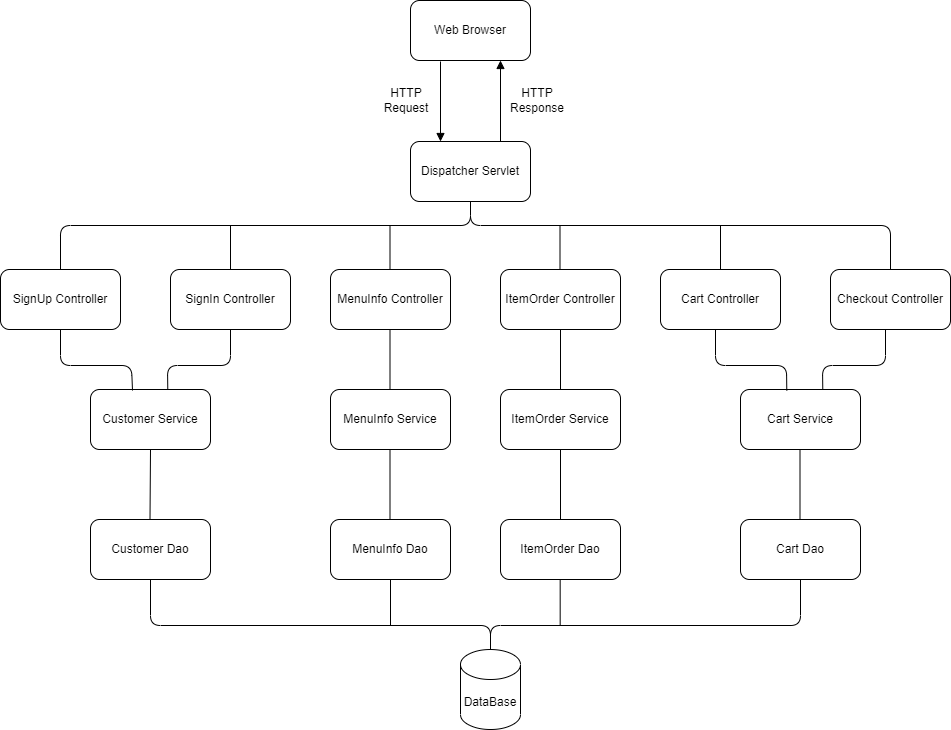

The diagram above was exported from draw.io. Its source (the exported page's mxGraphModel, read from the mxfile embedded in the PNG):
<mxGraphModel dx="1422" dy="794" grid="1" gridSize="10" guides="1" tooltips="1" connect="1" arrows="1" fold="1" page="1" pageScale="1" pageWidth="1100" pageHeight="850" math="0" shadow="0">
  <root>
    <mxCell id="0" />
    <mxCell id="1" parent="0" />
    <mxCell id="vdJSJC-LUsTwIezgpPlY-1" value="Web Browser" style="rounded=1;whiteSpace=wrap;html=1;" vertex="1" parent="1">
      <mxGeometry x="488" y="55" width="120" height="60" as="geometry" />
    </mxCell>
    <mxCell id="vdJSJC-LUsTwIezgpPlY-3" value="Dispatcher Servlet" style="rounded=1;whiteSpace=wrap;html=1;" vertex="1" parent="1">
      <mxGeometry x="488" y="196" width="120" height="60" as="geometry" />
    </mxCell>
    <mxCell id="vdJSJC-LUsTwIezgpPlY-4" value="SignIn Controller" style="rounded=1;whiteSpace=wrap;html=1;" vertex="1" parent="1">
      <mxGeometry x="248" y="324" width="120" height="60" as="geometry" />
    </mxCell>
    <mxCell id="vdJSJC-LUsTwIezgpPlY-5" value="SignUp Controller" style="rounded=1;whiteSpace=wrap;html=1;" vertex="1" parent="1">
      <mxGeometry x="78" y="324" width="120" height="60" as="geometry" />
    </mxCell>
    <mxCell id="vdJSJC-LUsTwIezgpPlY-6" value="MenuInfo Controller" style="rounded=1;whiteSpace=wrap;html=1;" vertex="1" parent="1">
      <mxGeometry x="408" y="324" width="120" height="60" as="geometry" />
    </mxCell>
    <mxCell id="vdJSJC-LUsTwIezgpPlY-7" value="ItemOrder Controller" style="rounded=1;whiteSpace=wrap;html=1;" vertex="1" parent="1">
      <mxGeometry x="578" y="324" width="120" height="60" as="geometry" />
    </mxCell>
    <mxCell id="vdJSJC-LUsTwIezgpPlY-8" value="Cart Controller" style="rounded=1;whiteSpace=wrap;html=1;" vertex="1" parent="1">
      <mxGeometry x="738" y="324" width="120" height="60" as="geometry" />
    </mxCell>
    <mxCell id="vdJSJC-LUsTwIezgpPlY-9" value="Checkout Controller" style="rounded=1;whiteSpace=wrap;html=1;" vertex="1" parent="1">
      <mxGeometry x="908" y="324" width="120" height="60" as="geometry" />
    </mxCell>
    <mxCell id="vdJSJC-LUsTwIezgpPlY-10" value="Customer Service" style="rounded=1;whiteSpace=wrap;html=1;" vertex="1" parent="1">
      <mxGeometry x="168" y="444" width="120" height="60" as="geometry" />
    </mxCell>
    <mxCell id="vdJSJC-LUsTwIezgpPlY-11" value="MenuInfo&amp;nbsp;Service" style="rounded=1;whiteSpace=wrap;html=1;" vertex="1" parent="1">
      <mxGeometry x="408" y="444" width="120" height="60" as="geometry" />
    </mxCell>
    <mxCell id="vdJSJC-LUsTwIezgpPlY-13" value="ItemOrder Service" style="rounded=1;whiteSpace=wrap;html=1;" vertex="1" parent="1">
      <mxGeometry x="578" y="444" width="120" height="60" as="geometry" />
    </mxCell>
    <mxCell id="vdJSJC-LUsTwIezgpPlY-14" value="Cart Service" style="rounded=1;whiteSpace=wrap;html=1;" vertex="1" parent="1">
      <mxGeometry x="818" y="444" width="120" height="60" as="geometry" />
    </mxCell>
    <mxCell id="vdJSJC-LUsTwIezgpPlY-15" value="Customer Dao" style="rounded=1;whiteSpace=wrap;html=1;" vertex="1" parent="1">
      <mxGeometry x="168" y="574" width="120" height="60" as="geometry" />
    </mxCell>
    <mxCell id="vdJSJC-LUsTwIezgpPlY-16" value="MenuInfo&amp;nbsp;Dao" style="rounded=1;whiteSpace=wrap;html=1;" vertex="1" parent="1">
      <mxGeometry x="408" y="574" width="120" height="60" as="geometry" />
    </mxCell>
    <mxCell id="vdJSJC-LUsTwIezgpPlY-17" value="ItemOrder Dao" style="rounded=1;whiteSpace=wrap;html=1;" vertex="1" parent="1">
      <mxGeometry x="578" y="574" width="120" height="60" as="geometry" />
    </mxCell>
    <mxCell id="vdJSJC-LUsTwIezgpPlY-18" value="Cart Dao" style="rounded=1;whiteSpace=wrap;html=1;" vertex="1" parent="1">
      <mxGeometry x="818" y="574" width="120" height="60" as="geometry" />
    </mxCell>
    <mxCell id="vdJSJC-LUsTwIezgpPlY-19" value="DataBase" style="shape=cylinder3;whiteSpace=wrap;html=1;boundedLbl=1;backgroundOutline=1;size=15;" vertex="1" parent="1">
      <mxGeometry x="538" y="704" width="60" height="80" as="geometry" />
    </mxCell>
    <mxCell id="vdJSJC-LUsTwIezgpPlY-20" value="" style="endArrow=block;html=1;rounded=0;endFill=1;" edge="1" parent="1">
      <mxGeometry width="50" height="50" relative="1" as="geometry">
        <mxPoint x="518" y="116" as="sourcePoint" />
        <mxPoint x="518" y="196" as="targetPoint" />
      </mxGeometry>
    </mxCell>
    <mxCell id="vdJSJC-LUsTwIezgpPlY-21" value="" style="endArrow=block;html=1;rounded=0;exitX=0.75;exitY=0;exitDx=0;exitDy=0;entryX=0.75;entryY=1;entryDx=0;entryDy=0;endFill=1;" edge="1" parent="1" source="vdJSJC-LUsTwIezgpPlY-3" target="vdJSJC-LUsTwIezgpPlY-1">
      <mxGeometry width="50" height="50" relative="1" as="geometry">
        <mxPoint x="528" y="126" as="sourcePoint" />
        <mxPoint x="528" y="206" as="targetPoint" />
      </mxGeometry>
    </mxCell>
    <mxCell id="vdJSJC-LUsTwIezgpPlY-22" value="HTTP Request" style="text;html=1;strokeColor=none;fillColor=none;align=center;verticalAlign=middle;whiteSpace=wrap;rounded=0;" vertex="1" parent="1">
      <mxGeometry x="454" y="140" width="60" height="30" as="geometry" />
    </mxCell>
    <mxCell id="vdJSJC-LUsTwIezgpPlY-23" value="HTTP Response" style="text;html=1;strokeColor=none;fillColor=none;align=center;verticalAlign=middle;whiteSpace=wrap;rounded=0;" vertex="1" parent="1">
      <mxGeometry x="585" y="140" width="60" height="30" as="geometry" />
    </mxCell>
    <mxCell id="vdJSJC-LUsTwIezgpPlY-26" value="" style="html=1;verticalAlign=bottom;endArrow=none;entryX=0.5;entryY=0;entryDx=0;entryDy=0;exitX=0.5;exitY=1;exitDx=0;exitDy=0;rounded=1;endFill=0;" edge="1" parent="1" source="vdJSJC-LUsTwIezgpPlY-3" target="vdJSJC-LUsTwIezgpPlY-5">
      <mxGeometry width="80" relative="1" as="geometry">
        <mxPoint x="378" y="290" as="sourcePoint" />
        <mxPoint x="458" y="290" as="targetPoint" />
        <Array as="points">
          <mxPoint x="548" y="280" />
          <mxPoint x="138" y="280" />
        </Array>
      </mxGeometry>
    </mxCell>
    <mxCell id="vdJSJC-LUsTwIezgpPlY-27" value="" style="endArrow=none;endFill=0;endSize=6;html=1;rounded=1;entryX=0.5;entryY=0;entryDx=0;entryDy=0;" edge="1" parent="1" target="vdJSJC-LUsTwIezgpPlY-4">
      <mxGeometry width="160" relative="1" as="geometry">
        <mxPoint x="308" y="280" as="sourcePoint" />
        <mxPoint x="478" y="290" as="targetPoint" />
      </mxGeometry>
    </mxCell>
    <mxCell id="vdJSJC-LUsTwIezgpPlY-28" value="" style="endArrow=none;endFill=0;endSize=6;html=1;rounded=1;entryX=0.5;entryY=0;entryDx=0;entryDy=0;" edge="1" parent="1">
      <mxGeometry width="160" relative="1" as="geometry">
        <mxPoint x="467.5" y="280" as="sourcePoint" />
        <mxPoint x="467.5" y="324" as="targetPoint" />
      </mxGeometry>
    </mxCell>
    <mxCell id="vdJSJC-LUsTwIezgpPlY-29" value="" style="endArrow=none;endFill=0;endSize=6;html=1;rounded=1;entryX=0.5;entryY=0;entryDx=0;entryDy=0;" edge="1" parent="1">
      <mxGeometry width="160" relative="1" as="geometry">
        <mxPoint x="637.5" y="280" as="sourcePoint" />
        <mxPoint x="637.5" y="324" as="targetPoint" />
      </mxGeometry>
    </mxCell>
    <mxCell id="vdJSJC-LUsTwIezgpPlY-31" value="" style="html=1;verticalAlign=bottom;endArrow=none;entryX=0.5;entryY=0;entryDx=0;entryDy=0;exitX=0.5;exitY=1;exitDx=0;exitDy=0;rounded=1;endFill=0;" edge="1" parent="1" source="vdJSJC-LUsTwIezgpPlY-3" target="vdJSJC-LUsTwIezgpPlY-9">
      <mxGeometry width="80" relative="1" as="geometry">
        <mxPoint x="558" y="266" as="sourcePoint" />
        <mxPoint x="154.96000000000004" y="334" as="targetPoint" />
        <Array as="points">
          <mxPoint x="548" y="280" />
          <mxPoint x="968" y="280" />
        </Array>
      </mxGeometry>
    </mxCell>
    <mxCell id="vdJSJC-LUsTwIezgpPlY-32" value="" style="endArrow=none;endFill=0;endSize=6;html=1;rounded=1;entryX=0.5;entryY=0;entryDx=0;entryDy=0;" edge="1" parent="1">
      <mxGeometry width="160" relative="1" as="geometry">
        <mxPoint x="798" y="280" as="sourcePoint" />
        <mxPoint x="798" y="324" as="targetPoint" />
      </mxGeometry>
    </mxCell>
    <mxCell id="vdJSJC-LUsTwIezgpPlY-33" value="" style="endArrow=none;endFill=0;endSize=6;html=1;rounded=1;entryX=0.5;entryY=0;entryDx=0;entryDy=0;exitX=0.5;exitY=1;exitDx=0;exitDy=0;" edge="1" parent="1" source="vdJSJC-LUsTwIezgpPlY-7" target="vdJSJC-LUsTwIezgpPlY-13">
      <mxGeometry width="160" relative="1" as="geometry">
        <mxPoint x="648" y="400" as="sourcePoint" />
        <mxPoint x="657.5" y="344" as="targetPoint" />
      </mxGeometry>
    </mxCell>
    <mxCell id="vdJSJC-LUsTwIezgpPlY-34" value="" style="endArrow=none;endFill=0;endSize=6;html=1;rounded=1;exitX=0.5;exitY=1;exitDx=0;exitDy=0;entryX=0.5;entryY=0;entryDx=0;entryDy=0;" edge="1" parent="1" source="vdJSJC-LUsTwIezgpPlY-13" target="vdJSJC-LUsTwIezgpPlY-17">
      <mxGeometry width="160" relative="1" as="geometry">
        <mxPoint x="667.5" y="310" as="sourcePoint" />
        <mxPoint x="668" y="560" as="targetPoint" />
      </mxGeometry>
    </mxCell>
    <mxCell id="vdJSJC-LUsTwIezgpPlY-35" value="" style="endArrow=none;endFill=0;endSize=6;html=1;rounded=1;entryX=0.5;entryY=0;entryDx=0;entryDy=0;exitX=0.5;exitY=1;exitDx=0;exitDy=0;" edge="1" parent="1">
      <mxGeometry width="160" relative="1" as="geometry">
        <mxPoint x="467.5" y="384" as="sourcePoint" />
        <mxPoint x="467.5" y="444" as="targetPoint" />
      </mxGeometry>
    </mxCell>
    <mxCell id="vdJSJC-LUsTwIezgpPlY-36" value="" style="endArrow=none;endFill=0;endSize=6;html=1;rounded=1;exitX=0.5;exitY=1;exitDx=0;exitDy=0;entryX=0.5;entryY=0;entryDx=0;entryDy=0;" edge="1" parent="1">
      <mxGeometry width="160" relative="1" as="geometry">
        <mxPoint x="467.5" y="504" as="sourcePoint" />
        <mxPoint x="467.5" y="574" as="targetPoint" />
      </mxGeometry>
    </mxCell>
    <mxCell id="vdJSJC-LUsTwIezgpPlY-37" value="" style="endArrow=none;endFill=0;endSize=6;html=1;rounded=1;entryX=0.5;entryY=0;entryDx=0;entryDy=0;exitX=0.5;exitY=1;exitDx=0;exitDy=0;startArrow=none;startFill=0;" edge="1" parent="1" source="vdJSJC-LUsTwIezgpPlY-10">
      <mxGeometry width="160" relative="1" as="geometry">
        <mxPoint x="218" y="520" as="sourcePoint" />
        <mxPoint x="227.5" y="574" as="targetPoint" />
      </mxGeometry>
    </mxCell>
    <mxCell id="vdJSJC-LUsTwIezgpPlY-38" value="" style="endArrow=none;endFill=0;endSize=6;html=1;rounded=1;exitX=0.5;exitY=1;exitDx=0;exitDy=0;entryX=0.5;entryY=0;entryDx=0;entryDy=0;" edge="1" parent="1">
      <mxGeometry width="160" relative="1" as="geometry">
        <mxPoint x="877.5" y="504" as="sourcePoint" />
        <mxPoint x="877.5" y="574" as="targetPoint" />
      </mxGeometry>
    </mxCell>
    <mxCell id="vdJSJC-LUsTwIezgpPlY-41" value="" style="html=1;verticalAlign=bottom;endArrow=none;rounded=1;endSize=6;exitX=0.5;exitY=1;exitDx=0;exitDy=0;endFill=0;entryX=0.35;entryY=0.017;entryDx=0;entryDy=0;entryPerimeter=0;" edge="1" parent="1" source="vdJSJC-LUsTwIezgpPlY-5" target="vdJSJC-LUsTwIezgpPlY-10">
      <mxGeometry width="80" relative="1" as="geometry">
        <mxPoint x="148" y="410" as="sourcePoint" />
        <mxPoint x="209" y="440" as="targetPoint" />
        <Array as="points">
          <mxPoint x="138" y="420" />
          <mxPoint x="209" y="420" />
        </Array>
      </mxGeometry>
    </mxCell>
    <mxCell id="vdJSJC-LUsTwIezgpPlY-42" value="" style="html=1;verticalAlign=bottom;endArrow=none;rounded=1;endSize=6;exitX=0.5;exitY=1;exitDx=0;exitDy=0;entryX=0.644;entryY=0.006;entryDx=0;entryDy=0;entryPerimeter=0;endFill=0;" edge="1" parent="1" source="vdJSJC-LUsTwIezgpPlY-4" target="vdJSJC-LUsTwIezgpPlY-10">
      <mxGeometry width="80" relative="1" as="geometry">
        <mxPoint x="148" y="394" as="sourcePoint" />
        <mxPoint x="228" y="440" as="targetPoint" />
        <Array as="points">
          <mxPoint x="308" y="420" />
          <mxPoint x="245" y="420" />
        </Array>
      </mxGeometry>
    </mxCell>
    <mxCell id="vdJSJC-LUsTwIezgpPlY-43" value="" style="html=1;verticalAlign=bottom;endArrow=none;rounded=1;endSize=6;exitX=0.5;exitY=1;exitDx=0;exitDy=0;entryX=0.344;entryY=0.017;entryDx=0;entryDy=0;entryPerimeter=0;endFill=0;" edge="1" parent="1">
      <mxGeometry width="80" relative="1" as="geometry">
        <mxPoint x="793" y="384" as="sourcePoint" />
        <mxPoint x="864.28" y="445.02" as="targetPoint" />
        <Array as="points">
          <mxPoint x="793" y="420" />
          <mxPoint x="864" y="420" />
        </Array>
      </mxGeometry>
    </mxCell>
    <mxCell id="vdJSJC-LUsTwIezgpPlY-44" value="" style="html=1;verticalAlign=bottom;endArrow=none;rounded=1;endSize=6;exitX=0.5;exitY=1;exitDx=0;exitDy=0;entryX=0.644;entryY=0.006;entryDx=0;entryDy=0;entryPerimeter=0;endFill=0;" edge="1" parent="1">
      <mxGeometry width="80" relative="1" as="geometry">
        <mxPoint x="963" y="384" as="sourcePoint" />
        <mxPoint x="900.28" y="444.36" as="targetPoint" />
        <Array as="points">
          <mxPoint x="963" y="420" />
          <mxPoint x="900" y="420" />
        </Array>
      </mxGeometry>
    </mxCell>
    <mxCell id="vdJSJC-LUsTwIezgpPlY-45" value="" style="html=1;verticalAlign=bottom;endArrow=none;rounded=1;endSize=6;exitX=0.5;exitY=1;exitDx=0;exitDy=0;entryX=0.5;entryY=0;entryDx=0;entryDy=0;entryPerimeter=0;startArrow=none;startFill=0;endFill=0;" edge="1" parent="1" source="vdJSJC-LUsTwIezgpPlY-15" target="vdJSJC-LUsTwIezgpPlY-19">
      <mxGeometry width="80" relative="1" as="geometry">
        <mxPoint x="408" y="680" as="sourcePoint" />
        <mxPoint x="564" y="700" as="targetPoint" />
        <Array as="points">
          <mxPoint x="228" y="680" />
          <mxPoint x="568" y="680" />
        </Array>
      </mxGeometry>
    </mxCell>
    <mxCell id="vdJSJC-LUsTwIezgpPlY-47" value="" style="endArrow=none;html=1;rounded=1;endSize=6;entryX=0.5;entryY=1;entryDx=0;entryDy=0;startArrow=none;startFill=0;endFill=0;" edge="1" parent="1" target="vdJSJC-LUsTwIezgpPlY-16">
      <mxGeometry width="50" height="50" relative="1" as="geometry">
        <mxPoint x="468" y="680" as="sourcePoint" />
        <mxPoint x="598" y="580" as="targetPoint" />
      </mxGeometry>
    </mxCell>
    <mxCell id="vdJSJC-LUsTwIezgpPlY-48" value="" style="html=1;verticalAlign=bottom;endArrow=none;rounded=1;endSize=6;exitX=0.5;exitY=1;exitDx=0;exitDy=0;entryX=0.5;entryY=0;entryDx=0;entryDy=0;entryPerimeter=0;startArrow=none;startFill=0;endFill=0;" edge="1" parent="1" source="vdJSJC-LUsTwIezgpPlY-18" target="vdJSJC-LUsTwIezgpPlY-19">
      <mxGeometry width="80" relative="1" as="geometry">
        <mxPoint x="888" y="660" as="sourcePoint" />
        <mxPoint x="564" y="700" as="targetPoint" />
        <Array as="points">
          <mxPoint x="878" y="680" />
          <mxPoint x="568" y="680" />
        </Array>
      </mxGeometry>
    </mxCell>
    <mxCell id="vdJSJC-LUsTwIezgpPlY-49" value="" style="endArrow=none;html=1;rounded=1;endSize=6;entryX=0.5;entryY=1;entryDx=0;entryDy=0;endFill=0;" edge="1" parent="1">
      <mxGeometry width="50" height="50" relative="1" as="geometry">
        <mxPoint x="637.67" y="680" as="sourcePoint" />
        <mxPoint x="637.67" y="634" as="targetPoint" />
      </mxGeometry>
    </mxCell>
  </root>
</mxGraphModel>